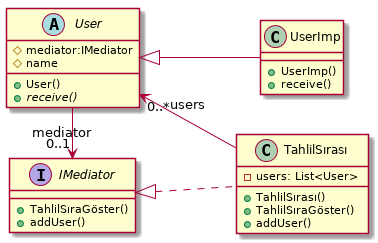

The diagram above was rendered by PlantUML. Its source (embedded in the PNG):
@startuml
left to right direction

interface IMediator{
 +TahlilSıraGöster()
 +addUser()

}


abstract class User{
 
  	# mediator:IMediator
	  #name
	
    +User()
	+{abstract}  receive()
  
}

class TahlilSırası{
 
 -users: List<User> 
 +TahlilSırası()
  +TahlilSıraGöster()
  +addUser()
	  
}

class UserImp{
 
  +UserImp()
  +receive()
}

IMediator <|.. TahlilSırası
User <|-- UserImp

TahlilSırası  --> "0..*" User: users
User  -> "0..1" IMediator: mediator
@enduml